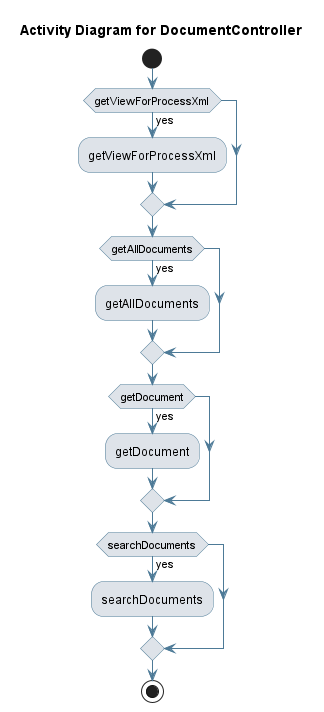

The diagram above was rendered by PlantUML. Its source (embedded in the PNG):
@startuml
skinparam activity {
 BackgroundColor #DEE3E9 
 BorderColor #4D7A97 
 ArrowColor #4D7A97 
}
!pragma useVerticalIf on
start
title Activity Diagram for DocumentController

if (getViewForProcessXml) then (yes)
:getViewForProcessXml;
endif
if (getAllDocuments) then (yes)
:getAllDocuments;
endif
if (getDocument) then (yes)
:getDocument;
endif
if (searchDocuments) then (yes)
:searchDocuments;
endif
stop
@enduml